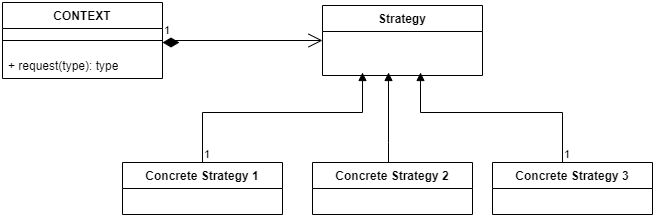

The diagram above was exported from draw.io. Its source (the exported page's mxGraphModel, read from the mxfile embedded in the PNG):
<mxGraphModel dx="1434" dy="756" grid="1" gridSize="10" guides="1" tooltips="1" connect="1" arrows="1" fold="1" page="1" pageScale="1" pageWidth="850" pageHeight="1100" math="0" shadow="0">
  <root>
    <mxCell id="0" />
    <mxCell id="1" parent="0" />
    <mxCell id="VODVnnK7MFLv7QR3grY8-1" value="CONTEXT" style="swimlane;fontStyle=1;align=center;verticalAlign=top;childLayout=stackLayout;horizontal=1;startSize=26;horizontalStack=0;resizeParent=1;resizeParentMax=0;resizeLast=0;collapsible=1;marginBottom=0;whiteSpace=wrap;html=1;" parent="1" vertex="1">
      <mxGeometry x="130" y="60" width="160" height="76" as="geometry" />
    </mxCell>
    <mxCell id="VODVnnK7MFLv7QR3grY8-3" value="" style="line;strokeWidth=1;fillColor=none;align=left;verticalAlign=middle;spacingTop=-1;spacingLeft=3;spacingRight=3;rotatable=0;labelPosition=right;points=[];portConstraint=eastwest;strokeColor=inherit;" parent="VODVnnK7MFLv7QR3grY8-1" vertex="1">
      <mxGeometry y="26" width="160" height="24" as="geometry" />
    </mxCell>
    <mxCell id="VODVnnK7MFLv7QR3grY8-29" value="1" style="endArrow=open;html=1;endSize=12;startArrow=diamondThin;startSize=14;startFill=1;edgeStyle=orthogonalEdgeStyle;align=left;verticalAlign=bottom;rounded=0;entryX=0;entryY=0.5;entryDx=0;entryDy=0;" parent="VODVnnK7MFLv7QR3grY8-1" target="VODVnnK7MFLv7QR3grY8-6" edge="1">
      <mxGeometry x="-1" y="3" relative="1" as="geometry">
        <mxPoint x="160" y="40" as="sourcePoint" />
        <mxPoint x="320" y="40" as="targetPoint" />
        <Array as="points">
          <mxPoint x="170" y="40" />
          <mxPoint x="170" y="38" />
        </Array>
      </mxGeometry>
    </mxCell>
    <mxCell id="VODVnnK7MFLv7QR3grY8-4" value="+ request(type): type" style="text;strokeColor=none;fillColor=none;align=left;verticalAlign=top;spacingLeft=4;spacingRight=4;overflow=hidden;rotatable=0;points=[[0,0.5],[1,0.5]];portConstraint=eastwest;whiteSpace=wrap;html=1;" parent="VODVnnK7MFLv7QR3grY8-1" vertex="1">
      <mxGeometry y="50" width="160" height="26" as="geometry" />
    </mxCell>
    <mxCell id="VODVnnK7MFLv7QR3grY8-6" value="Strategy" style="swimlane;fontStyle=1;align=center;verticalAlign=top;childLayout=stackLayout;horizontal=1;startSize=26;horizontalStack=0;resizeParent=1;resizeParentMax=0;resizeLast=0;collapsible=1;marginBottom=0;whiteSpace=wrap;html=1;" parent="1" vertex="1">
      <mxGeometry x="450" y="63" width="160" height="70" as="geometry" />
    </mxCell>
    <mxCell id="VODVnnK7MFLv7QR3grY8-10" value="Concrete Strategy 1" style="swimlane;fontStyle=1;align=center;verticalAlign=top;childLayout=stackLayout;horizontal=1;startSize=26;horizontalStack=0;resizeParent=1;resizeParentMax=0;resizeLast=0;collapsible=1;marginBottom=0;whiteSpace=wrap;html=1;" parent="1" vertex="1">
      <mxGeometry x="250" y="220" width="160" height="52" as="geometry" />
    </mxCell>
    <mxCell id="VODVnnK7MFLv7QR3grY8-13" value="Concrete Strategy 2" style="swimlane;fontStyle=1;align=center;verticalAlign=top;childLayout=stackLayout;horizontal=1;startSize=26;horizontalStack=0;resizeParent=1;resizeParentMax=0;resizeLast=0;collapsible=1;marginBottom=0;whiteSpace=wrap;html=1;" parent="1" vertex="1">
      <mxGeometry x="440" y="220" width="160" height="52" as="geometry" />
    </mxCell>
    <mxCell id="VODVnnK7MFLv7QR3grY8-16" value="Concrete Strategy 3" style="swimlane;fontStyle=1;align=center;verticalAlign=top;childLayout=stackLayout;horizontal=1;startSize=26;horizontalStack=0;resizeParent=1;resizeParentMax=0;resizeLast=0;collapsible=1;marginBottom=0;whiteSpace=wrap;html=1;" parent="1" vertex="1">
      <mxGeometry x="620" y="220" width="160" height="52" as="geometry" />
    </mxCell>
    <mxCell id="VODVnnK7MFLv7QR3grY8-27" value="" style="endArrow=block;endFill=1;html=1;edgeStyle=orthogonalEdgeStyle;align=left;verticalAlign=top;rounded=0;" parent="VODVnnK7MFLv7QR3grY8-16" edge="1">
      <mxGeometry x="-1" relative="1" as="geometry">
        <mxPoint x="70" as="sourcePoint" />
        <mxPoint x="-72" y="-90" as="targetPoint" />
        <Array as="points">
          <mxPoint x="70" y="-50" />
          <mxPoint x="-72" y="-50" />
        </Array>
      </mxGeometry>
    </mxCell>
    <mxCell id="VODVnnK7MFLv7QR3grY8-28" value="1" style="edgeLabel;resizable=0;html=1;align=left;verticalAlign=bottom;" parent="VODVnnK7MFLv7QR3grY8-27" connectable="0" vertex="1">
      <mxGeometry x="-1" relative="1" as="geometry" />
    </mxCell>
    <mxCell id="VODVnnK7MFLv7QR3grY8-23" value="" style="endArrow=block;endFill=1;html=1;edgeStyle=orthogonalEdgeStyle;align=left;verticalAlign=top;rounded=0;exitX=0.5;exitY=0;exitDx=0;exitDy=0;" parent="1" source="VODVnnK7MFLv7QR3grY8-10" edge="1">
      <mxGeometry x="-1" relative="1" as="geometry">
        <mxPoint x="330" y="190" as="sourcePoint" />
        <mxPoint x="490" y="130" as="targetPoint" />
        <mxPoint as="offset" />
        <Array as="points">
          <mxPoint x="330" y="170" />
          <mxPoint x="490" y="170" />
        </Array>
      </mxGeometry>
    </mxCell>
    <mxCell id="VODVnnK7MFLv7QR3grY8-24" value="1" style="edgeLabel;resizable=0;html=1;align=left;verticalAlign=bottom;" parent="VODVnnK7MFLv7QR3grY8-23" connectable="0" vertex="1">
      <mxGeometry x="-1" relative="1" as="geometry" />
    </mxCell>
    <mxCell id="VODVnnK7MFLv7QR3grY8-26" value="" style="html=1;verticalAlign=bottom;endArrow=block;edgeStyle=elbowEdgeStyle;elbow=vertical;curved=0;rounded=0;" parent="1" source="VODVnnK7MFLv7QR3grY8-13" edge="1">
      <mxGeometry width="80" relative="1" as="geometry">
        <mxPoint x="380" y="280" as="sourcePoint" />
        <mxPoint x="516" y="130" as="targetPoint" />
        <Array as="points">
          <mxPoint x="516" y="200" />
        </Array>
      </mxGeometry>
    </mxCell>
  </root>
</mxGraphModel>